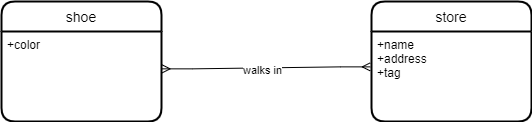

The diagram above was exported from draw.io. Its source (the exported page's mxGraphModel, read from the mxfile embedded in the PNG):
<mxGraphModel dx="1248" dy="706" grid="1" gridSize="10" guides="1" tooltips="1" connect="1" arrows="1" fold="1" page="1" pageScale="1" pageWidth="850" pageHeight="1100" math="0" shadow="0">
  <root>
    <mxCell id="0" />
    <mxCell id="1" parent="0" />
    <mxCell id="8gJlnn9cpLWjQ6aDDQR1-1" value="shoe" style="swimlane;childLayout=stackLayout;horizontal=1;startSize=30;horizontalStack=0;rounded=1;fontSize=14;fontStyle=0;strokeWidth=2;resizeParent=0;resizeLast=1;shadow=0;dashed=0;align=center;" vertex="1" parent="1">
      <mxGeometry x="80" y="170" width="160" height="120" as="geometry" />
    </mxCell>
    <mxCell id="8gJlnn9cpLWjQ6aDDQR1-2" value="+color" style="align=left;strokeColor=none;fillColor=none;spacingLeft=4;fontSize=12;verticalAlign=top;resizable=0;rotatable=0;part=1;" vertex="1" parent="8gJlnn9cpLWjQ6aDDQR1-1">
      <mxGeometry y="30" width="160" height="90" as="geometry" />
    </mxCell>
    <mxCell id="8gJlnn9cpLWjQ6aDDQR1-3" value="store" style="swimlane;childLayout=stackLayout;horizontal=1;startSize=30;horizontalStack=0;rounded=1;fontSize=14;fontStyle=0;strokeWidth=2;resizeParent=0;resizeLast=1;shadow=0;dashed=0;align=center;" vertex="1" parent="1">
      <mxGeometry x="450" y="170" width="160" height="120" as="geometry" />
    </mxCell>
    <mxCell id="8gJlnn9cpLWjQ6aDDQR1-4" value="+name&#10;+address&#10;+tag" style="align=left;strokeColor=none;fillColor=none;spacingLeft=4;fontSize=12;verticalAlign=top;resizable=0;rotatable=0;part=1;" vertex="1" parent="8gJlnn9cpLWjQ6aDDQR1-3">
      <mxGeometry y="30" width="160" height="90" as="geometry" />
    </mxCell>
    <mxCell id="8gJlnn9cpLWjQ6aDDQR1-5" value="" style="edgeStyle=entityRelationEdgeStyle;fontSize=12;html=1;endArrow=ERmany;startArrow=ERmany;rounded=0;exitX=1.004;exitY=0.415;exitDx=0;exitDy=0;exitPerimeter=0;entryX=-0.008;entryY=0.393;entryDx=0;entryDy=0;entryPerimeter=0;" edge="1" parent="1" source="8gJlnn9cpLWjQ6aDDQR1-2" target="8gJlnn9cpLWjQ6aDDQR1-4">
      <mxGeometry width="100" height="100" relative="1" as="geometry">
        <mxPoint x="280" y="290" as="sourcePoint" />
        <mxPoint x="380" y="190" as="targetPoint" />
      </mxGeometry>
    </mxCell>
    <mxCell id="8gJlnn9cpLWjQ6aDDQR1-6" value="walks in" style="edgeLabel;html=1;align=center;verticalAlign=middle;resizable=0;points=[];" vertex="1" connectable="0" parent="8gJlnn9cpLWjQ6aDDQR1-5">
      <mxGeometry x="-0.0356" y="-2" relative="1" as="geometry">
        <mxPoint as="offset" />
      </mxGeometry>
    </mxCell>
  </root>
</mxGraphModel>